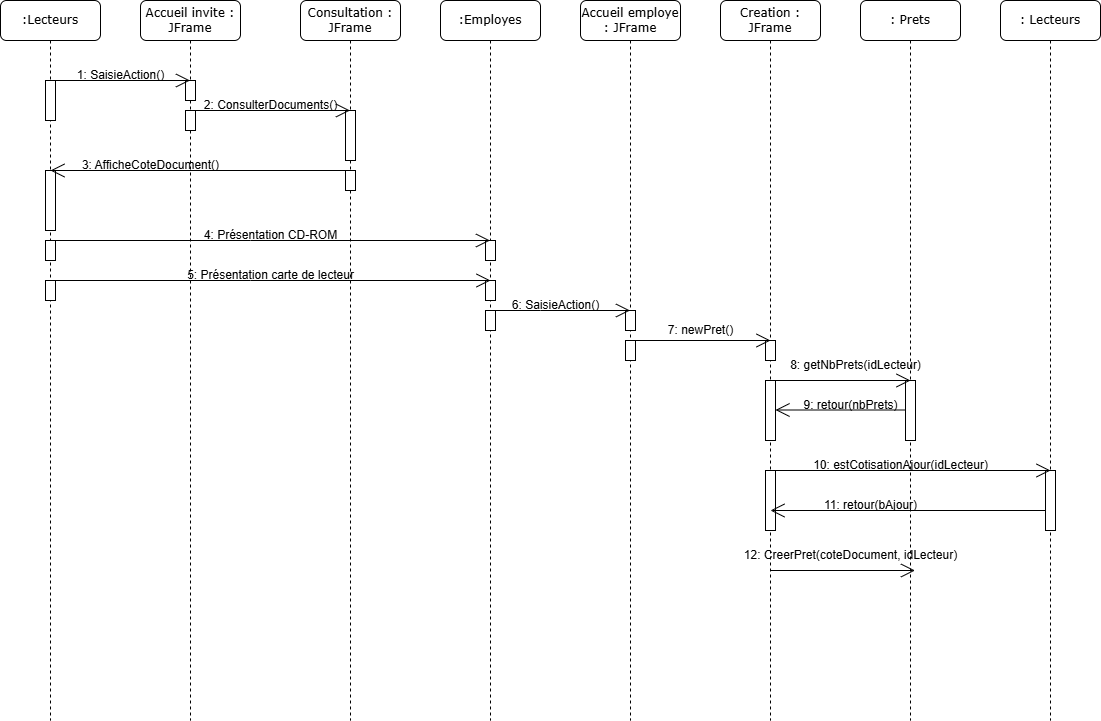

The diagram above was exported from draw.io. Its source (the exported page's mxGraphModel, read from the mxfile embedded in the PNG):
<mxGraphModel dx="1674" dy="738" grid="1" gridSize="10" guides="1" tooltips="1" connect="1" arrows="1" fold="1" page="1" pageScale="1" pageWidth="1100" pageHeight="850" background="none" math="0" shadow="0">
  <root>
    <mxCell id="0" />
    <mxCell id="1" parent="0" />
    <mxCell id="7baba1c4bc27f4b0-2" value="Accueil invite : JFrame" style="shape=umlLifeline;perimeter=lifelinePerimeter;whiteSpace=wrap;html=1;container=1;collapsible=0;recursiveResize=0;outlineConnect=0;rounded=1;shadow=0;comic=0;labelBackgroundColor=none;strokeWidth=1;fontFamily=Verdana;fontSize=12;align=center;" parent="1" vertex="1">
      <mxGeometry x="240" y="80" width="100" height="720" as="geometry" />
    </mxCell>
    <mxCell id="bnIxyD_40IY37dh9fi-v-5" value="" style="html=1;points=[[0,0,0,0,5],[0,1,0,0,-5],[1,0,0,0,5],[1,1,0,0,-5]];perimeter=orthogonalPerimeter;outlineConnect=0;targetShapes=umlLifeline;portConstraint=eastwest;newEdgeStyle={&quot;curved&quot;:0,&quot;rounded&quot;:0};" parent="7baba1c4bc27f4b0-2" vertex="1">
      <mxGeometry x="45" y="80" width="10" height="20" as="geometry" />
    </mxCell>
    <mxCell id="w0keHVi_6qnlX9JCVqk3-2" value="" style="html=1;points=[[0,0,0,0,5],[0,1,0,0,-5],[1,0,0,0,5],[1,1,0,0,-5]];perimeter=orthogonalPerimeter;outlineConnect=0;targetShapes=umlLifeline;portConstraint=eastwest;newEdgeStyle={&quot;curved&quot;:0,&quot;rounded&quot;:0};" vertex="1" parent="7baba1c4bc27f4b0-2">
      <mxGeometry x="45" y="110" width="10" height="20" as="geometry" />
    </mxCell>
    <mxCell id="7baba1c4bc27f4b0-3" value="Consultation : JFrame" style="shape=umlLifeline;perimeter=lifelinePerimeter;whiteSpace=wrap;html=1;container=1;collapsible=0;recursiveResize=0;outlineConnect=0;rounded=1;shadow=0;comic=0;labelBackgroundColor=none;strokeWidth=1;fontFamily=Verdana;fontSize=12;align=center;" parent="1" vertex="1">
      <mxGeometry x="400" y="80" width="100" height="720" as="geometry" />
    </mxCell>
    <mxCell id="w0keHVi_6qnlX9JCVqk3-4" value="" style="html=1;points=[[0,0,0,0,5],[0,1,0,0,-5],[1,0,0,0,5],[1,1,0,0,-5]];perimeter=orthogonalPerimeter;outlineConnect=0;targetShapes=umlLifeline;portConstraint=eastwest;newEdgeStyle={&quot;curved&quot;:0,&quot;rounded&quot;:0};" vertex="1" parent="7baba1c4bc27f4b0-3">
      <mxGeometry x="45" y="110" width="10" height="50" as="geometry" />
    </mxCell>
    <mxCell id="w0keHVi_6qnlX9JCVqk3-10" value="" style="html=1;points=[[0,0,0,0,5],[0,1,0,0,-5],[1,0,0,0,5],[1,1,0,0,-5]];perimeter=orthogonalPerimeter;outlineConnect=0;targetShapes=umlLifeline;portConstraint=eastwest;newEdgeStyle={&quot;curved&quot;:0,&quot;rounded&quot;:0};" vertex="1" parent="7baba1c4bc27f4b0-3">
      <mxGeometry x="45" y="170" width="10" height="20" as="geometry" />
    </mxCell>
    <mxCell id="7baba1c4bc27f4b0-4" value=":Employes" style="shape=umlLifeline;perimeter=lifelinePerimeter;whiteSpace=wrap;html=1;container=1;collapsible=0;recursiveResize=0;outlineConnect=0;rounded=1;shadow=0;comic=0;labelBackgroundColor=none;strokeWidth=1;fontFamily=Verdana;fontSize=12;align=center;" parent="1" vertex="1">
      <mxGeometry x="540" y="80" width="100" height="720" as="geometry" />
    </mxCell>
    <mxCell id="w0keHVi_6qnlX9JCVqk3-25" value="" style="html=1;points=[[0,0,0,0,5],[0,1,0,0,-5],[1,0,0,0,5],[1,1,0,0,-5]];perimeter=orthogonalPerimeter;outlineConnect=0;targetShapes=umlLifeline;portConstraint=eastwest;newEdgeStyle={&quot;curved&quot;:0,&quot;rounded&quot;:0};" vertex="1" parent="7baba1c4bc27f4b0-4">
      <mxGeometry x="45" y="240" width="10" height="20" as="geometry" />
    </mxCell>
    <mxCell id="w0keHVi_6qnlX9JCVqk3-26" value="" style="html=1;points=[[0,0,0,0,5],[0,1,0,0,-5],[1,0,0,0,5],[1,1,0,0,-5]];perimeter=orthogonalPerimeter;outlineConnect=0;targetShapes=umlLifeline;portConstraint=eastwest;newEdgeStyle={&quot;curved&quot;:0,&quot;rounded&quot;:0};" vertex="1" parent="7baba1c4bc27f4b0-4">
      <mxGeometry x="45" y="280" width="10" height="20" as="geometry" />
    </mxCell>
    <mxCell id="w0keHVi_6qnlX9JCVqk3-29" value="" style="html=1;points=[[0,0,0,0,5],[0,1,0,0,-5],[1,0,0,0,5],[1,1,0,0,-5]];perimeter=orthogonalPerimeter;outlineConnect=0;targetShapes=umlLifeline;portConstraint=eastwest;newEdgeStyle={&quot;curved&quot;:0,&quot;rounded&quot;:0};" vertex="1" parent="7baba1c4bc27f4b0-4">
      <mxGeometry x="45" y="310" width="10" height="20" as="geometry" />
    </mxCell>
    <mxCell id="7baba1c4bc27f4b0-5" value="Accueil employe : JFrame" style="shape=umlLifeline;perimeter=lifelinePerimeter;whiteSpace=wrap;html=1;container=1;collapsible=0;recursiveResize=0;outlineConnect=0;rounded=1;shadow=0;comic=0;labelBackgroundColor=none;strokeWidth=1;fontFamily=Verdana;fontSize=12;align=center;" parent="1" vertex="1">
      <mxGeometry x="680" y="80" width="100" height="720" as="geometry" />
    </mxCell>
    <mxCell id="w0keHVi_6qnlX9JCVqk3-32" value="" style="html=1;points=[[0,0,0,0,5],[0,1,0,0,-5],[1,0,0,0,5],[1,1,0,0,-5]];perimeter=orthogonalPerimeter;outlineConnect=0;targetShapes=umlLifeline;portConstraint=eastwest;newEdgeStyle={&quot;curved&quot;:0,&quot;rounded&quot;:0};" vertex="1" parent="7baba1c4bc27f4b0-5">
      <mxGeometry x="45" y="310" width="10" height="20" as="geometry" />
    </mxCell>
    <mxCell id="w0keHVi_6qnlX9JCVqk3-38" value="" style="html=1;points=[[0,0,0,0,5],[0,1,0,0,-5],[1,0,0,0,5],[1,1,0,0,-5]];perimeter=orthogonalPerimeter;outlineConnect=0;targetShapes=umlLifeline;portConstraint=eastwest;newEdgeStyle={&quot;curved&quot;:0,&quot;rounded&quot;:0};" vertex="1" parent="7baba1c4bc27f4b0-5">
      <mxGeometry x="45" y="340" width="10" height="20" as="geometry" />
    </mxCell>
    <mxCell id="7baba1c4bc27f4b0-6" value="Creation : JFrame" style="shape=umlLifeline;perimeter=lifelinePerimeter;whiteSpace=wrap;html=1;container=1;collapsible=0;recursiveResize=0;outlineConnect=0;rounded=1;shadow=0;comic=0;labelBackgroundColor=none;strokeWidth=1;fontFamily=Verdana;fontSize=12;align=center;" parent="1" vertex="1">
      <mxGeometry x="820" y="80" width="100" height="720" as="geometry" />
    </mxCell>
    <mxCell id="w0keHVi_6qnlX9JCVqk3-37" value="" style="html=1;points=[[0,0,0,0,5],[0,1,0,0,-5],[1,0,0,0,5],[1,1,0,0,-5]];perimeter=orthogonalPerimeter;outlineConnect=0;targetShapes=umlLifeline;portConstraint=eastwest;newEdgeStyle={&quot;curved&quot;:0,&quot;rounded&quot;:0};" vertex="1" parent="7baba1c4bc27f4b0-6">
      <mxGeometry x="45" y="340" width="10" height="20" as="geometry" />
    </mxCell>
    <mxCell id="w0keHVi_6qnlX9JCVqk3-41" value="" style="html=1;points=[[0,0,0,0,5],[0,1,0,0,-5],[1,0,0,0,5],[1,1,0,0,-5]];perimeter=orthogonalPerimeter;outlineConnect=0;targetShapes=umlLifeline;portConstraint=eastwest;newEdgeStyle={&quot;curved&quot;:0,&quot;rounded&quot;:0};" vertex="1" parent="7baba1c4bc27f4b0-6">
      <mxGeometry x="45" y="380" width="10" height="60" as="geometry" />
    </mxCell>
    <mxCell id="w0keHVi_6qnlX9JCVqk3-51" value="" style="html=1;points=[[0,0,0,0,5],[0,1,0,0,-5],[1,0,0,0,5],[1,1,0,0,-5]];perimeter=orthogonalPerimeter;outlineConnect=0;targetShapes=umlLifeline;portConstraint=eastwest;newEdgeStyle={&quot;curved&quot;:0,&quot;rounded&quot;:0};" vertex="1" parent="7baba1c4bc27f4b0-6">
      <mxGeometry x="45" y="470" width="10" height="60" as="geometry" />
    </mxCell>
    <mxCell id="w0keHVi_6qnlX9JCVqk3-59" value="" style="endArrow=open;endFill=1;endSize=12;html=1;rounded=0;" edge="1" parent="7baba1c4bc27f4b0-6" source="7baba1c4bc27f4b0-6">
      <mxGeometry width="160" relative="1" as="geometry">
        <mxPoint x="55" y="570" as="sourcePoint" />
        <mxPoint x="194.5" y="570" as="targetPoint" />
      </mxGeometry>
    </mxCell>
    <mxCell id="7baba1c4bc27f4b0-7" value=": Prets" style="shape=umlLifeline;perimeter=lifelinePerimeter;whiteSpace=wrap;html=1;container=1;collapsible=0;recursiveResize=0;outlineConnect=0;rounded=1;shadow=0;comic=0;labelBackgroundColor=none;strokeWidth=1;fontFamily=Verdana;fontSize=12;align=center;" parent="1" vertex="1">
      <mxGeometry x="960" y="80" width="100" height="720" as="geometry" />
    </mxCell>
    <mxCell id="w0keHVi_6qnlX9JCVqk3-48" value="" style="endArrow=open;endFill=1;endSize=12;html=1;rounded=0;" edge="1" parent="7baba1c4bc27f4b0-7">
      <mxGeometry width="160" relative="1" as="geometry">
        <mxPoint x="55" y="409.5" as="sourcePoint" />
        <mxPoint x="-85" y="409.5" as="targetPoint" />
      </mxGeometry>
    </mxCell>
    <mxCell id="w0keHVi_6qnlX9JCVqk3-49" value="" style="html=1;points=[[0,0,0,0,5],[0,1,0,0,-5],[1,0,0,0,5],[1,1,0,0,-5]];perimeter=orthogonalPerimeter;outlineConnect=0;targetShapes=umlLifeline;portConstraint=eastwest;newEdgeStyle={&quot;curved&quot;:0,&quot;rounded&quot;:0};" vertex="1" parent="7baba1c4bc27f4b0-7">
      <mxGeometry x="45" y="380" width="10" height="60" as="geometry" />
    </mxCell>
    <mxCell id="w0keHVi_6qnlX9JCVqk3-50" value="9: retour(nbPrets)" style="text;html=1;align=center;verticalAlign=middle;resizable=0;points=[];autosize=1;strokeColor=none;fillColor=none;" vertex="1" parent="7baba1c4bc27f4b0-7">
      <mxGeometry x="-70" y="390" width="120" height="30" as="geometry" />
    </mxCell>
    <mxCell id="w0keHVi_6qnlX9JCVqk3-47" value="10: estCotisationAjour(idLecteur)" style="text;html=1;align=center;verticalAlign=middle;resizable=0;points=[];autosize=1;strokeColor=none;fillColor=none;" vertex="1" parent="7baba1c4bc27f4b0-7">
      <mxGeometry x="-60" y="450" width="200" height="30" as="geometry" />
    </mxCell>
    <mxCell id="w0keHVi_6qnlX9JCVqk3-55" value="" style="endArrow=open;endFill=1;endSize=12;html=1;rounded=0;" edge="1" parent="7baba1c4bc27f4b0-7">
      <mxGeometry width="160" relative="1" as="geometry">
        <mxPoint x="190" y="510" as="sourcePoint" />
        <mxPoint x="-90" y="510" as="targetPoint" />
      </mxGeometry>
    </mxCell>
    <mxCell id="7baba1c4bc27f4b0-8" value=":Lecteurs" style="shape=umlLifeline;perimeter=lifelinePerimeter;whiteSpace=wrap;html=1;container=1;collapsible=0;recursiveResize=0;outlineConnect=0;rounded=1;shadow=0;comic=0;labelBackgroundColor=none;strokeWidth=1;fontFamily=Verdana;fontSize=12;align=center;" parent="1" vertex="1">
      <mxGeometry x="100" y="80" width="100" height="720" as="geometry" />
    </mxCell>
    <mxCell id="bnIxyD_40IY37dh9fi-v-2" value="" style="endArrow=open;endFill=1;endSize=12;html=1;rounded=0;" parent="7baba1c4bc27f4b0-8" target="7baba1c4bc27f4b0-2" edge="1">
      <mxGeometry width="160" relative="1" as="geometry">
        <mxPoint x="50" y="80" as="sourcePoint" />
        <mxPoint x="210" y="80" as="targetPoint" />
      </mxGeometry>
    </mxCell>
    <mxCell id="bnIxyD_40IY37dh9fi-v-4" value="" style="html=1;points=[[0,0,0,0,5],[0,1,0,0,-5],[1,0,0,0,5],[1,1,0,0,-5]];perimeter=orthogonalPerimeter;outlineConnect=0;targetShapes=umlLifeline;portConstraint=eastwest;newEdgeStyle={&quot;curved&quot;:0,&quot;rounded&quot;:0};" parent="7baba1c4bc27f4b0-8" vertex="1">
      <mxGeometry x="45" y="80" width="10" height="40" as="geometry" />
    </mxCell>
    <mxCell id="w0keHVi_6qnlX9JCVqk3-11" value="" style="html=1;points=[[0,0,0,0,5],[0,1,0,0,-5],[1,0,0,0,5],[1,1,0,0,-5]];perimeter=orthogonalPerimeter;outlineConnect=0;targetShapes=umlLifeline;portConstraint=eastwest;newEdgeStyle={&quot;curved&quot;:0,&quot;rounded&quot;:0};" vertex="1" parent="7baba1c4bc27f4b0-8">
      <mxGeometry x="45" y="170" width="10" height="60" as="geometry" />
    </mxCell>
    <mxCell id="w0keHVi_6qnlX9JCVqk3-13" value="" style="html=1;points=[[0,0,0,0,5],[0,1,0,0,-5],[1,0,0,0,5],[1,1,0,0,-5]];perimeter=orthogonalPerimeter;outlineConnect=0;targetShapes=umlLifeline;portConstraint=eastwest;newEdgeStyle={&quot;curved&quot;:0,&quot;rounded&quot;:0};" vertex="1" parent="7baba1c4bc27f4b0-8">
      <mxGeometry x="45" y="240" width="10" height="20" as="geometry" />
    </mxCell>
    <mxCell id="w0keHVi_6qnlX9JCVqk3-22" value="" style="html=1;points=[[0,0,0,0,5],[0,1,0,0,-5],[1,0,0,0,5],[1,1,0,0,-5]];perimeter=orthogonalPerimeter;outlineConnect=0;targetShapes=umlLifeline;portConstraint=eastwest;newEdgeStyle={&quot;curved&quot;:0,&quot;rounded&quot;:0};" vertex="1" parent="7baba1c4bc27f4b0-8">
      <mxGeometry x="45" y="280" width="10" height="20" as="geometry" />
    </mxCell>
    <mxCell id="bnIxyD_40IY37dh9fi-v-3" value="1: SaisieAction()" style="text;html=1;align=center;verticalAlign=middle;resizable=0;points=[];autosize=1;strokeColor=none;fillColor=none;" parent="1" vertex="1">
      <mxGeometry x="165" y="140" width="110" height="30" as="geometry" />
    </mxCell>
    <mxCell id="w0keHVi_6qnlX9JCVqk3-1" value="" style="endArrow=open;endFill=1;endSize=12;html=1;rounded=0;" edge="1" parent="1">
      <mxGeometry width="160" relative="1" as="geometry">
        <mxPoint x="289.5" y="190" as="sourcePoint" />
        <mxPoint x="449.5" y="190" as="targetPoint" />
      </mxGeometry>
    </mxCell>
    <mxCell id="w0keHVi_6qnlX9JCVqk3-3" value="2: ConsulterDocuments()" style="text;html=1;align=center;verticalAlign=middle;resizable=0;points=[];autosize=1;strokeColor=none;fillColor=none;" vertex="1" parent="1">
      <mxGeometry x="290" y="170" width="160" height="30" as="geometry" />
    </mxCell>
    <mxCell id="w0keHVi_6qnlX9JCVqk3-12" value="" style="endArrow=open;endFill=1;endSize=12;html=1;rounded=0;" edge="1" parent="1" source="7baba1c4bc27f4b0-8" target="7baba1c4bc27f4b0-4">
      <mxGeometry width="160" relative="1" as="geometry">
        <mxPoint x="60" y="360" as="sourcePoint" />
        <mxPoint x="200" y="360" as="targetPoint" />
        <Array as="points">
          <mxPoint x="350" y="320" />
        </Array>
      </mxGeometry>
    </mxCell>
    <mxCell id="w0keHVi_6qnlX9JCVqk3-16" value="" style="endArrow=open;endFill=1;endSize=12;html=1;rounded=0;" edge="1" parent="1">
      <mxGeometry width="160" relative="1" as="geometry">
        <mxPoint x="450" y="250" as="sourcePoint" />
        <mxPoint x="150" y="250" as="targetPoint" />
      </mxGeometry>
    </mxCell>
    <mxCell id="w0keHVi_6qnlX9JCVqk3-18" value="3: AfficheCoteDocument()" style="text;html=1;align=center;verticalAlign=middle;resizable=0;points=[];autosize=1;strokeColor=none;fillColor=none;" vertex="1" parent="1">
      <mxGeometry x="170" y="230" width="160" height="30" as="geometry" />
    </mxCell>
    <mxCell id="w0keHVi_6qnlX9JCVqk3-19" value="4: Présentation CD-ROM" style="text;html=1;align=center;verticalAlign=middle;resizable=0;points=[];autosize=1;strokeColor=none;fillColor=none;" vertex="1" parent="1">
      <mxGeometry x="290" y="300" width="160" height="30" as="geometry" />
    </mxCell>
    <mxCell id="w0keHVi_6qnlX9JCVqk3-20" value="" style="endArrow=open;endFill=1;endSize=12;html=1;rounded=0;" edge="1" parent="1">
      <mxGeometry width="160" relative="1" as="geometry">
        <mxPoint x="150" y="360" as="sourcePoint" />
        <mxPoint x="590" y="360" as="targetPoint" />
        <Array as="points">
          <mxPoint x="350" y="360" />
        </Array>
      </mxGeometry>
    </mxCell>
    <mxCell id="w0keHVi_6qnlX9JCVqk3-21" value="5: Présentation carte de lecteur" style="text;html=1;align=center;verticalAlign=middle;resizable=0;points=[];autosize=1;strokeColor=none;fillColor=none;" vertex="1" parent="1">
      <mxGeometry x="275" y="340" width="190" height="30" as="geometry" />
    </mxCell>
    <mxCell id="w0keHVi_6qnlX9JCVqk3-27" value="" style="endArrow=open;endFill=1;endSize=12;html=1;rounded=0;" edge="1" parent="1" source="7baba1c4bc27f4b0-4" target="7baba1c4bc27f4b0-5">
      <mxGeometry width="160" relative="1" as="geometry">
        <mxPoint x="480" y="380" as="sourcePoint" />
        <mxPoint x="620" y="380" as="targetPoint" />
        <Array as="points">
          <mxPoint x="640" y="390" />
        </Array>
      </mxGeometry>
    </mxCell>
    <mxCell id="w0keHVi_6qnlX9JCVqk3-30" value="6: SaisieAction()" style="text;html=1;align=center;verticalAlign=middle;resizable=0;points=[];autosize=1;strokeColor=none;fillColor=none;" vertex="1" parent="1">
      <mxGeometry x="600" y="370" width="110" height="30" as="geometry" />
    </mxCell>
    <mxCell id="w0keHVi_6qnlX9JCVqk3-33" value="7: newPret()" style="text;html=1;align=center;verticalAlign=middle;resizable=0;points=[];autosize=1;strokeColor=none;fillColor=none;" vertex="1" parent="1">
      <mxGeometry x="755" y="395" width="90" height="30" as="geometry" />
    </mxCell>
    <mxCell id="w0keHVi_6qnlX9JCVqk3-34" value="" style="endArrow=open;endFill=1;endSize=12;html=1;rounded=0;" edge="1" parent="1">
      <mxGeometry width="160" relative="1" as="geometry">
        <mxPoint x="730" y="420" as="sourcePoint" />
        <mxPoint x="870" y="420" as="targetPoint" />
      </mxGeometry>
    </mxCell>
    <mxCell id="w0keHVi_6qnlX9JCVqk3-35" value=": Lecteurs" style="shape=umlLifeline;perimeter=lifelinePerimeter;whiteSpace=wrap;html=1;container=1;collapsible=0;recursiveResize=0;outlineConnect=0;rounded=1;shadow=0;comic=0;labelBackgroundColor=none;strokeWidth=1;fontFamily=Verdana;fontSize=12;align=center;" vertex="1" parent="1">
      <mxGeometry x="1100" y="80" width="100" height="720" as="geometry" />
    </mxCell>
    <mxCell id="w0keHVi_6qnlX9JCVqk3-52" value="" style="html=1;points=[[0,0,0,0,5],[0,1,0,0,-5],[1,0,0,0,5],[1,1,0,0,-5]];perimeter=orthogonalPerimeter;outlineConnect=0;targetShapes=umlLifeline;portConstraint=eastwest;newEdgeStyle={&quot;curved&quot;:0,&quot;rounded&quot;:0};" vertex="1" parent="w0keHVi_6qnlX9JCVqk3-35">
      <mxGeometry x="45" y="470" width="10" height="60" as="geometry" />
    </mxCell>
    <mxCell id="w0keHVi_6qnlX9JCVqk3-36" value="" style="endArrow=open;endFill=1;endSize=12;html=1;rounded=0;" edge="1" parent="1">
      <mxGeometry width="160" relative="1" as="geometry">
        <mxPoint x="870" y="460" as="sourcePoint" />
        <mxPoint x="1010" y="460" as="targetPoint" />
      </mxGeometry>
    </mxCell>
    <mxCell id="w0keHVi_6qnlX9JCVqk3-42" value="8: getNbPrets(idLecteur)" style="text;html=1;align=center;verticalAlign=middle;resizable=0;points=[];autosize=1;strokeColor=none;fillColor=none;" vertex="1" parent="1">
      <mxGeometry x="880" y="430" width="150" height="30" as="geometry" />
    </mxCell>
    <mxCell id="w0keHVi_6qnlX9JCVqk3-43" value="" style="endArrow=open;endFill=1;endSize=12;html=1;rounded=0;" edge="1" parent="1">
      <mxGeometry width="160" relative="1" as="geometry">
        <mxPoint x="870" y="550" as="sourcePoint" />
        <mxPoint x="1150" y="550" as="targetPoint" />
      </mxGeometry>
    </mxCell>
    <mxCell id="w0keHVi_6qnlX9JCVqk3-58" value="11: retour(bAjour)" style="text;html=1;align=center;verticalAlign=middle;resizable=0;points=[];autosize=1;strokeColor=none;fillColor=none;" vertex="1" parent="1">
      <mxGeometry x="910" y="570" width="120" height="30" as="geometry" />
    </mxCell>
    <mxCell id="w0keHVi_6qnlX9JCVqk3-60" value="12: CreerPret(coteDocument, idLecteur)" style="text;html=1;align=center;verticalAlign=middle;resizable=0;points=[];autosize=1;strokeColor=none;fillColor=none;" vertex="1" parent="1">
      <mxGeometry x="830" y="620" width="240" height="30" as="geometry" />
    </mxCell>
  </root>
</mxGraphModel>